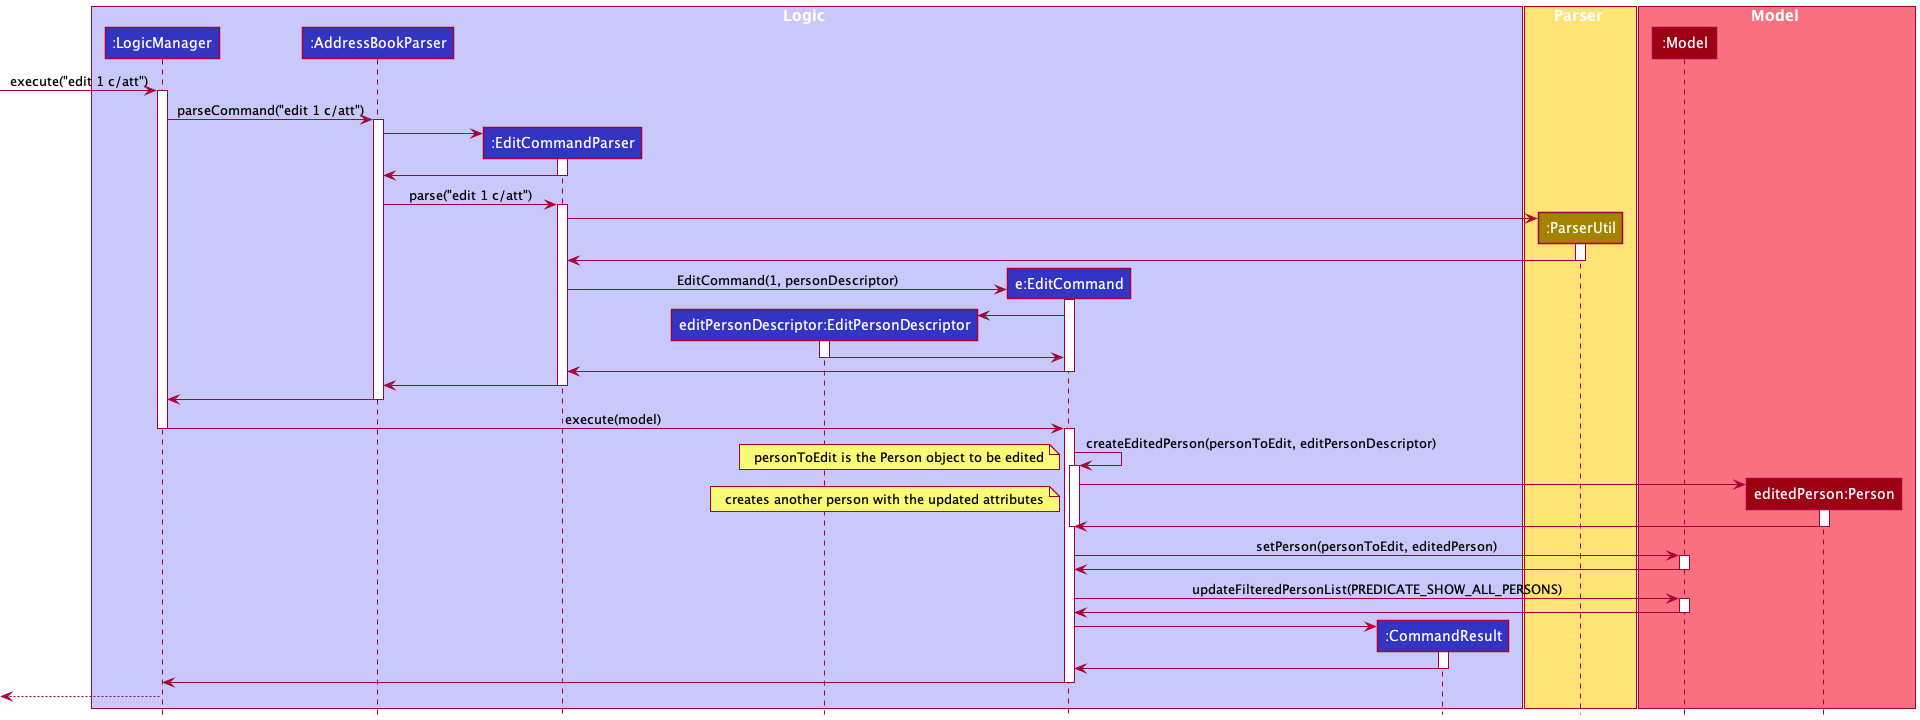

The diagram above was rendered by PlantUML. Its source (embedded in the PNG):
@startuml
'https://plantuml.com/sequence-diagram
!include style.puml

box Logic LOGIC_COLOR_T1
participant ":LogicManager" as LogicManager LOGIC_COLOR
participant ":AddressBookParser" as AddressBookParser LOGIC_COLOR
participant ":EditCommandParser" as EditCommandParser LOGIC_COLOR
participant "editPersonDescriptor:EditPersonDescriptor" as EditPersonDescriptor LOGIC_COLOR
participant "e:EditCommand" as EditCommand LOGIC_COLOR
participant ":CommandResult" as CommandResult LOGIC_COLOR
end box

box Parser STORAGE_COLOR_T1
participant ":ParserUtil" as ParserUtil STORAGE_COLOR
end box

box Model MODEL_COLOR_T1
participant ":Model" as Model MODEL_COLOR
participant "editedPerson:Person" as Person MODEL_COLOR
end box

[-> LogicManager : execute("edit 1 c/att")
activate LogicManager

LogicManager -> AddressBookParser : parseCommand("edit 1 c/att")
activate AddressBookParser

create EditCommandParser
AddressBookParser -> EditCommandParser
activate EditCommandParser

EditCommandParser -> AddressBookParser
deactivate EditCommandParser

AddressBookParser -> EditCommandParser: parse("edit 1 c/att")
activate EditCommandParser

create ParserUtil
EditCommandParser -> ParserUtil
activate ParserUtil

ParserUtil -> EditCommandParser
deactivate ParserUtil

create EditCommand
EditCommandParser -> EditCommand: EditCommand(1, personDescriptor)
activate EditCommand

create EditPersonDescriptor
EditCommand -> EditPersonDescriptor
activate EditPersonDescriptor

EditPersonDescriptor -> EditCommand
deactivate EditPersonDescriptor

EditCommand -> EditCommandParser
deactivate EditCommand

EditCommandParser -> AddressBookParser
deactivate EditCommandParser

AddressBookParser -> LogicManager
deactivate AddressBookParser

LogicManager -> EditCommand: execute(model)
deactivate LogicManager

activate EditCommand
EditCommand -> EditCommand: createEditedPerson(personToEdit, editPersonDescriptor)
note bottom: personToEdit is the Person object to be edited
activate EditCommand

create Person
EditCommand -> Person
note left: creates another person with the updated attributes
activate Person

Person -> EditCommand
deactivate Person
deactivate EditCommand

EditCommand -> Model: setPerson(personToEdit, editedPerson)
activate Model

Model -> EditCommand
deactivate Model

EditCommand -> Model: updateFilteredPersonList(PREDICATE_SHOW_ALL_PERSONS)
activate Model

Model -> EditCommand
deactivate Model

create CommandResult
EditCommand -> CommandResult
activate CommandResult

CommandResult -> EditCommand
deactivate CommandResult

EditCommand -> LogicManager
deactivate EditCommand

[<--LogicManager
deactivate LogicManager

@enduml